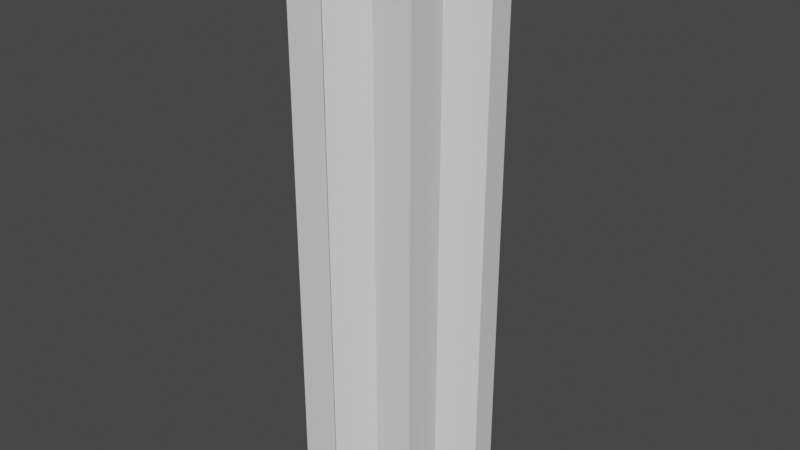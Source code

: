 # Source: zgWatchtower_v2_UPDATE_THIS_ONE.blend  (saved by Blender 2.91.10; exported with 4.5.12 LTS)
import bpy
from mathutils import Matrix  # noqa: F401  (used for matrix-valued properties, if any)

bpy.ops.wm.read_factory_settings(use_empty=True)
scene = bpy.context.scene
scene.name = 'Scene'

# ---- collections
col_collection = bpy.data.collections.new('Collection'); scene.collection.children.link(col_collection)

# ---- materials (node trees are filled in below, after node groups)
mat_material = bpy.data.materials.new('Material')
mat_material.alpha_threshold = 0.0
mat_material.use_transparent_shadow = False
mat_material.line_color = (0.0, 0.0, 0.0, 1.0)
mat_material_001 = bpy.data.materials.new('Material.001')
mat_material_001.alpha_threshold = 0.0
mat_material_001.use_transparent_shadow = False
mat_material_001.line_color = (0.0, 0.0, 0.0, 1.0)

# ---- material node trees
mat_material.use_nodes = True; mat_material.node_tree.nodes.clear()
_N = mat_material.node_tree.nodes; _L = mat_material.node_tree.links
n0 = _N.new('ShaderNodeOutputMaterial'); n0.name = 'Material Output'; n0.location = (300, 300)
n1 = _N.new('ShaderNodeBsdfPrincipled'); n1.name = 'Principled BSDF'; n1.location = (10, 300)
n1.distribution = 'GGX'
n1.subsurface_method = 'BURLEY'
n1.inputs[2].default_value = 0.4
n1.inputs[3].default_value = 1.45
n1.inputs[27].default_value = (0.0, 0.0, 0.0, 1.0)
n1.inputs[28].default_value = 1.0
_L.new(n1.outputs[0], n0.inputs[0])
n0.is_active_output = True
mat_material_001.use_nodes = True; mat_material_001.node_tree.nodes.clear()
_N = mat_material_001.node_tree.nodes; _L = mat_material_001.node_tree.links
n0 = _N.new('ShaderNodeOutputMaterial'); n0.name = 'Material Output'; n0.location = (300, 300)
n1 = _N.new('ShaderNodeBsdfPrincipled'); n1.name = 'Principled BSDF'; n1.location = (10, 300)
n1.distribution = 'GGX'
n1.subsurface_method = 'BURLEY'
n1.inputs[2].default_value = 0.4
n1.inputs[3].default_value = 1.45
n1.inputs[27].default_value = (0.0, 0.0, 0.0, 1.0)
n1.inputs[28].default_value = 1.0
_L.new(n1.outputs[0], n0.inputs[0])
n0.is_active_output = True

# ---- world
world_world = bpy.data.worlds.new('World'); scene.world = world_world
world_world.use_nodes = True; world_world.node_tree.nodes.clear()
_N = world_world.node_tree.nodes; _L = world_world.node_tree.links
n0 = _N.new('ShaderNodeOutputWorld'); n0.name = 'World Output'; n0.location = (300, 300)
n1 = _N.new('ShaderNodeBackground'); n1.name = 'Background'; n1.location = (10, 300)
n1.inputs[0].default_value = (0.05088, 0.05088, 0.05088, 1.0)
_L.new(n1.outputs[0], n0.inputs[0])
n0.is_active_output = True
world_world.color = (0.05088, 0.05088, 0.05088)
world_world.use_sun_shadow = False
world_world.sun_shadow_jitter_overblur = 0.0

# ---- meshes
me_cube = bpy.data.meshes.new('Cube')
me_cube.from_pydata([(1.0, 1.0, 7.578), (1.0, 1.0, -1.0), (1.0, -1.0, 7.578), (1.0, -1.0, -1.0), (-1.0, 1.0, 7.578), (-1.0, 1.0, -1.0), (-1.0, -1.0, 7.578), (-1.0, -1.0, -1.0), (1.414, 5.96e-08, 7.578), (1.414, 5.96e-08, -1.0), (5.96e-08, -1.414, 7.578), (5.96e-08, -1.414, -1.0), (-5.96e-08, 1.414, 7.578), (-5.96e-08, 1.414, -1.0), (-1.414, -5.96e-08, 7.578), (-1.414, -5.96e-08, -1.0)], [], [(3, 2, 6, 7), (7, 6, 4, 5), (1, 0, 2, 3), (5, 4, 0, 1), (11, 10, 14, 15), (15, 14, 12, 13), (9, 8, 10, 11), (13, 12, 8, 9), (2, 0, 4, 6), (10, 8, 12, 14)])
me_cube.polygons.foreach_set('material_index', [0, 0, 0, 0, 1, 1, 1, 1, 0, 1])
_uv = me_cube.uv_layers.new(name='UVMap')
_uv.uv.foreach_set('vector', [0.375, 0.75, 0.625, 0.75, 0.625, 1.0, 0.375, 1.0, 0.375, 0.0, 0.625, 0.0, 0.625, 0.25, 0.375, 0.25, 0.375, 0.5, 0.625, 0.5, 0.625, 0.75, 0.375, 0.75, 0.375, 0.25, 0.625, 0.25, 0.625, 0.5, 0.375, 0.5, 0.375, 0.75, 0.625, 0.75, 0.625, 1.0, 0.375, 1.0, 0.375, 0.0, 0.625, 0.0, 0.625, 0.25, 0.375, 0.25, 0.375, 0.5, 0.625, 0.5, 0.625, 0.75, 0.375, 0.75, 0.375, 0.25, 0.625, 0.25, 0.625, 0.5, 0.375, 0.5, 0.625, 0.75, 0.625, 0.5, 0.625, 0.25, 0.625, 0.0, 0.625, 0.75, 0.625, 0.5, 0.625, 0.25, 0.625, 0.0])
me_cube.materials.append(mat_material)
me_cube.materials.append(mat_material_001)
me_cube.use_remesh_preserve_volume = False
me_cube.use_remesh_preserve_attributes = False
me_cube.use_mirror_vertex_groups = False
me_cube.update()

# ---- objects
ob_tower_lod0 = bpy.data.objects.new('Tower_LOD0', me_cube)

# ---- transforms, parenting, visibility, modifiers, constraints
ob_tower_lod0.location = (0.0, 0.0, 0.9901)
ob_tower_lod0.lock_rotations_4d = False
ob_tower_lod0.empty_display_type = 'ARROWS'
ob_tower_lod0.lineart.crease_threshold = 0.0

# ---- collection membership
col_collection.objects.link(ob_tower_lod0)

# ---- scene / render settings (as saved in the file)
scene.frame_start = 1; scene.frame_end = 250; scene.frame_set(1)
scene.render.engine = 'BLENDER_EEVEE_NEXT'
scene.cycles.use_denoising = False
scene.cycles.samples = 128
scene.cycles.sampling_pattern = 'TABULATED_SOBOL'
scene.cycles.use_adaptive_sampling = False
scene.cycles.use_light_tree = False
scene.view_settings.view_transform = 'Filmic'
bpy.context.view_layer.update()

# ---- added for rendering (the .blend has no active camera and no usable light): camera, sun
cam_auto = bpy.data.cameras.new('AutoCamera')
cam_auto.lens = 50.0
cam_auto.sensor_width = 36.0
cam_auto.clip_end = 1000.0
ob_auto_camera = bpy.data.objects.new('AutoCamera', cam_auto)
scene.collection.objects.link(ob_auto_camera)
ob_auto_camera.location = (8.75743, -10.5089, 11.2853)
ob_auto_camera.rotation_euler = (1.09748, -7.21219e-08, 0.694738)
scene.camera = ob_auto_camera
light_auto_sun = bpy.data.lights.new('AutoSun', 'SUN')
light_auto_sun.energy = 3.0
light_auto_sun.angle = 0.0523599
ob_auto_sun = bpy.data.objects.new('AutoSun', light_auto_sun)
scene.collection.objects.link(ob_auto_sun)
ob_auto_sun.rotation_euler = (0.872665, 0.174533, 0.523599)
bpy.context.view_layer.update()
